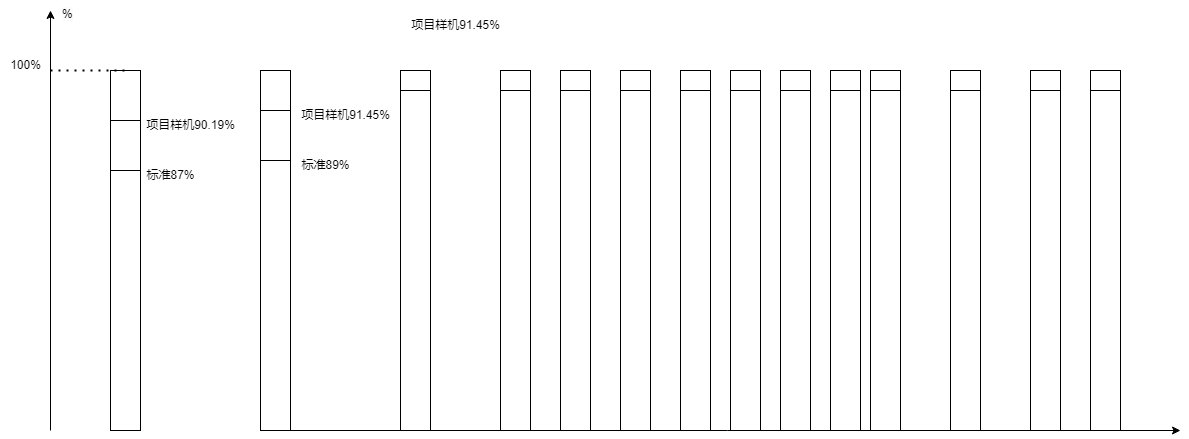

The diagram above was exported from draw.io. Its source (the exported page's mxGraphModel, read from the mxfile embedded in the PNG):
<mxGraphModel dx="743" dy="628" grid="1" gridSize="10" guides="1" tooltips="1" connect="1" arrows="1" fold="1" page="1" pageScale="1" pageWidth="1100" pageHeight="850" math="0" shadow="0">
  <root>
    <mxCell id="0" />
    <mxCell id="1" parent="0" />
    <mxCell id="-1B2RDHtZwVAYFl_EsTt-1" value="" style="endArrow=classic;html=1;rounded=0;" edge="1" parent="1">
      <mxGeometry width="50" height="50" relative="1" as="geometry">
        <mxPoint x="130" y="580" as="sourcePoint" />
        <mxPoint x="130" y="160" as="targetPoint" />
      </mxGeometry>
    </mxCell>
    <mxCell id="-1B2RDHtZwVAYFl_EsTt-2" value="" style="endArrow=classic;html=1;rounded=0;" edge="1" parent="1">
      <mxGeometry width="50" height="50" relative="1" as="geometry">
        <mxPoint x="360" y="580" as="sourcePoint" />
        <mxPoint x="1260" y="580" as="targetPoint" />
      </mxGeometry>
    </mxCell>
    <mxCell id="-1B2RDHtZwVAYFl_EsTt-5" value="" style="endArrow=none;html=1;rounded=0;" edge="1" parent="1" target="-1B2RDHtZwVAYFl_EsTt-3">
      <mxGeometry width="50" height="50" relative="1" as="geometry">
        <mxPoint x="190" y="410" as="sourcePoint" />
        <mxPoint x="240" y="360" as="targetPoint" />
      </mxGeometry>
    </mxCell>
    <mxCell id="-1B2RDHtZwVAYFl_EsTt-3" value="" style="rounded=0;whiteSpace=wrap;html=1;" vertex="1" parent="1">
      <mxGeometry x="190" y="320" width="30" height="260" as="geometry" />
    </mxCell>
    <mxCell id="-1B2RDHtZwVAYFl_EsTt-6" value="" style="rounded=0;whiteSpace=wrap;html=1;" vertex="1" parent="1">
      <mxGeometry x="190" y="260" width="30" height="60" as="geometry" />
    </mxCell>
    <mxCell id="-1B2RDHtZwVAYFl_EsTt-7" value="" style="rounded=0;whiteSpace=wrap;html=1;" vertex="1" parent="1">
      <mxGeometry x="190" y="220" width="30" height="50" as="geometry" />
    </mxCell>
    <mxCell id="-1B2RDHtZwVAYFl_EsTt-8" value="" style="endArrow=none;dashed=1;html=1;dashPattern=1 3;strokeWidth=2;rounded=0;entryX=0.5;entryY=0;entryDx=0;entryDy=0;" edge="1" parent="1" target="-1B2RDHtZwVAYFl_EsTt-7">
      <mxGeometry width="50" height="50" relative="1" as="geometry">
        <mxPoint x="130" y="220" as="sourcePoint" />
        <mxPoint x="180" y="170" as="targetPoint" />
      </mxGeometry>
    </mxCell>
    <mxCell id="-1B2RDHtZwVAYFl_EsTt-9" value="100%" style="text;html=1;align=center;verticalAlign=middle;resizable=0;points=[];autosize=1;strokeColor=none;fillColor=none;" vertex="1" parent="1">
      <mxGeometry x="80" y="200" width="50" height="30" as="geometry" />
    </mxCell>
    <mxCell id="-1B2RDHtZwVAYFl_EsTt-10" value="&lt;span style=&quot;color: rgb(0, 0, 0); font-family: Helvetica; font-size: 12px; font-style: normal; font-variant-ligatures: normal; font-variant-caps: normal; font-weight: 400; letter-spacing: normal; orphans: 2; text-align: center; text-indent: 0px; text-transform: none; widows: 2; word-spacing: 0px; -webkit-text-stroke-width: 0px; background-color: rgb(251, 251, 251); text-decoration-thickness: initial; text-decoration-style: initial; text-decoration-color: initial; float: none; display: inline !important;&quot;&gt;%&lt;/span&gt;" style="text;whiteSpace=wrap;html=1;" vertex="1" parent="1">
      <mxGeometry x="140" y="150" width="40" height="40" as="geometry" />
    </mxCell>
    <mxCell id="-1B2RDHtZwVAYFl_EsTt-13" value="项目样机90.19%" style="text;html=1;align=center;verticalAlign=middle;resizable=0;points=[];autosize=1;strokeColor=none;fillColor=none;" vertex="1" parent="1">
      <mxGeometry x="215" y="260" width="110" height="30" as="geometry" />
    </mxCell>
    <mxCell id="-1B2RDHtZwVAYFl_EsTt-14" value="标准87%" style="text;html=1;align=center;verticalAlign=middle;resizable=0;points=[];autosize=1;strokeColor=none;fillColor=none;" vertex="1" parent="1">
      <mxGeometry x="215" y="310" width="70" height="30" as="geometry" />
    </mxCell>
    <mxCell id="-1B2RDHtZwVAYFl_EsTt-16" value="" style="endArrow=none;html=1;rounded=0;" edge="1" parent="1" target="-1B2RDHtZwVAYFl_EsTt-17">
      <mxGeometry width="50" height="50" relative="1" as="geometry">
        <mxPoint x="340" y="410" as="sourcePoint" />
        <mxPoint x="390" y="360" as="targetPoint" />
      </mxGeometry>
    </mxCell>
    <mxCell id="-1B2RDHtZwVAYFl_EsTt-17" value="" style="rounded=0;whiteSpace=wrap;html=1;" vertex="1" parent="1">
      <mxGeometry x="340" y="310" width="30" height="270" as="geometry" />
    </mxCell>
    <mxCell id="-1B2RDHtZwVAYFl_EsTt-18" value="" style="rounded=0;whiteSpace=wrap;html=1;" vertex="1" parent="1">
      <mxGeometry x="340" y="260" width="30" height="50" as="geometry" />
    </mxCell>
    <mxCell id="-1B2RDHtZwVAYFl_EsTt-19" value="" style="rounded=0;whiteSpace=wrap;html=1;" vertex="1" parent="1">
      <mxGeometry x="340" y="220" width="30" height="40" as="geometry" />
    </mxCell>
    <mxCell id="-1B2RDHtZwVAYFl_EsTt-21" value="项目样机91.45%" style="text;html=1;align=center;verticalAlign=middle;resizable=0;points=[];autosize=1;strokeColor=none;fillColor=none;" vertex="1" parent="1">
      <mxGeometry x="370" y="250" width="110" height="30" as="geometry" />
    </mxCell>
    <mxCell id="-1B2RDHtZwVAYFl_EsTt-22" value="标准89%" style="text;html=1;align=center;verticalAlign=middle;resizable=0;points=[];autosize=1;strokeColor=none;fillColor=none;" vertex="1" parent="1">
      <mxGeometry x="370" y="300" width="70" height="30" as="geometry" />
    </mxCell>
    <mxCell id="-1B2RDHtZwVAYFl_EsTt-26" value="" style="endArrow=none;html=1;rounded=0;" edge="1" parent="1" target="-1B2RDHtZwVAYFl_EsTt-27">
      <mxGeometry width="50" height="50" relative="1" as="geometry">
        <mxPoint x="480" y="410" as="sourcePoint" />
        <mxPoint x="530" y="360" as="targetPoint" />
      </mxGeometry>
    </mxCell>
    <mxCell id="-1B2RDHtZwVAYFl_EsTt-27" value="" style="rounded=0;whiteSpace=wrap;html=1;" vertex="1" parent="1">
      <mxGeometry x="480" y="240" width="30" height="340" as="geometry" />
    </mxCell>
    <mxCell id="-1B2RDHtZwVAYFl_EsTt-29" value="" style="rounded=0;whiteSpace=wrap;html=1;" vertex="1" parent="1">
      <mxGeometry x="480" y="220" width="30" height="20" as="geometry" />
    </mxCell>
    <mxCell id="-1B2RDHtZwVAYFl_EsTt-30" value="项目样机91.45%" style="text;html=1;align=center;verticalAlign=middle;resizable=0;points=[];autosize=1;strokeColor=none;fillColor=none;" vertex="1" parent="1">
      <mxGeometry x="480" y="160" width="110" height="30" as="geometry" />
    </mxCell>
    <mxCell id="-1B2RDHtZwVAYFl_EsTt-33" value="" style="endArrow=none;html=1;rounded=0;" edge="1" parent="1" target="-1B2RDHtZwVAYFl_EsTt-34">
      <mxGeometry width="50" height="50" relative="1" as="geometry">
        <mxPoint x="1030" y="410" as="sourcePoint" />
        <mxPoint x="1080" y="360" as="targetPoint" />
      </mxGeometry>
    </mxCell>
    <mxCell id="-1B2RDHtZwVAYFl_EsTt-34" value="" style="rounded=0;whiteSpace=wrap;html=1;" vertex="1" parent="1">
      <mxGeometry x="1030" y="240" width="30" height="340" as="geometry" />
    </mxCell>
    <mxCell id="-1B2RDHtZwVAYFl_EsTt-35" value="" style="rounded=0;whiteSpace=wrap;html=1;" vertex="1" parent="1">
      <mxGeometry x="1030" y="220" width="30" height="20" as="geometry" />
    </mxCell>
    <mxCell id="-1B2RDHtZwVAYFl_EsTt-37" value="" style="rounded=0;whiteSpace=wrap;html=1;" vertex="1" parent="1">
      <mxGeometry x="1110" y="240" width="30" height="340" as="geometry" />
    </mxCell>
    <mxCell id="-1B2RDHtZwVAYFl_EsTt-38" value="" style="rounded=0;whiteSpace=wrap;html=1;" vertex="1" parent="1">
      <mxGeometry x="1110" y="220" width="30" height="20" as="geometry" />
    </mxCell>
    <mxCell id="-1B2RDHtZwVAYFl_EsTt-40" value="" style="rounded=0;whiteSpace=wrap;html=1;" vertex="1" parent="1">
      <mxGeometry x="1170" y="240" width="30" height="340" as="geometry" />
    </mxCell>
    <mxCell id="-1B2RDHtZwVAYFl_EsTt-41" value="" style="rounded=0;whiteSpace=wrap;html=1;" vertex="1" parent="1">
      <mxGeometry x="1170" y="220" width="30" height="20" as="geometry" />
    </mxCell>
    <mxCell id="-1B2RDHtZwVAYFl_EsTt-42" value="" style="endArrow=none;html=1;rounded=0;" edge="1" parent="1" target="-1B2RDHtZwVAYFl_EsTt-43">
      <mxGeometry width="50" height="50" relative="1" as="geometry">
        <mxPoint x="910" y="410" as="sourcePoint" />
        <mxPoint x="960" y="360" as="targetPoint" />
      </mxGeometry>
    </mxCell>
    <mxCell id="-1B2RDHtZwVAYFl_EsTt-43" value="" style="rounded=0;whiteSpace=wrap;html=1;" vertex="1" parent="1">
      <mxGeometry x="910" y="240" width="30" height="340" as="geometry" />
    </mxCell>
    <mxCell id="-1B2RDHtZwVAYFl_EsTt-44" value="" style="rounded=0;whiteSpace=wrap;html=1;" vertex="1" parent="1">
      <mxGeometry x="910" y="220" width="30" height="20" as="geometry" />
    </mxCell>
    <mxCell id="-1B2RDHtZwVAYFl_EsTt-45" value="" style="endArrow=none;html=1;rounded=0;" edge="1" parent="1" target="-1B2RDHtZwVAYFl_EsTt-46">
      <mxGeometry width="50" height="50" relative="1" as="geometry">
        <mxPoint x="860" y="410" as="sourcePoint" />
        <mxPoint x="910" y="360" as="targetPoint" />
      </mxGeometry>
    </mxCell>
    <mxCell id="-1B2RDHtZwVAYFl_EsTt-46" value="" style="rounded=0;whiteSpace=wrap;html=1;" vertex="1" parent="1">
      <mxGeometry x="860" y="240" width="30" height="340" as="geometry" />
    </mxCell>
    <mxCell id="-1B2RDHtZwVAYFl_EsTt-47" value="" style="rounded=0;whiteSpace=wrap;html=1;" vertex="1" parent="1">
      <mxGeometry x="860" y="220" width="30" height="20" as="geometry" />
    </mxCell>
    <mxCell id="-1B2RDHtZwVAYFl_EsTt-48" value="" style="endArrow=none;html=1;rounded=0;startArrow=none;" edge="1" parent="1" target="-1B2RDHtZwVAYFl_EsTt-49" source="-1B2RDHtZwVAYFl_EsTt-50">
      <mxGeometry width="50" height="50" relative="1" as="geometry">
        <mxPoint x="830" y="30" as="sourcePoint" />
        <mxPoint x="880" y="-20" as="targetPoint" />
      </mxGeometry>
    </mxCell>
    <mxCell id="-1B2RDHtZwVAYFl_EsTt-49" value="" style="rounded=0;whiteSpace=wrap;html=1;" vertex="1" parent="1">
      <mxGeometry x="810" y="240" width="30" height="340" as="geometry" />
    </mxCell>
    <mxCell id="-1B2RDHtZwVAYFl_EsTt-51" value="" style="endArrow=none;html=1;rounded=0;" edge="1" parent="1" target="-1B2RDHtZwVAYFl_EsTt-52">
      <mxGeometry width="50" height="50" relative="1" as="geometry">
        <mxPoint x="950" y="410" as="sourcePoint" />
        <mxPoint x="1000" y="360" as="targetPoint" />
      </mxGeometry>
    </mxCell>
    <mxCell id="-1B2RDHtZwVAYFl_EsTt-52" value="" style="rounded=0;whiteSpace=wrap;html=1;" vertex="1" parent="1">
      <mxGeometry x="950" y="240" width="30" height="340" as="geometry" />
    </mxCell>
    <mxCell id="-1B2RDHtZwVAYFl_EsTt-53" value="" style="rounded=0;whiteSpace=wrap;html=1;" vertex="1" parent="1">
      <mxGeometry x="950" y="220" width="30" height="20" as="geometry" />
    </mxCell>
    <mxCell id="-1B2RDHtZwVAYFl_EsTt-54" value="" style="endArrow=none;html=1;rounded=0;" edge="1" parent="1" target="-1B2RDHtZwVAYFl_EsTt-55">
      <mxGeometry width="50" height="50" relative="1" as="geometry">
        <mxPoint x="760" y="410" as="sourcePoint" />
        <mxPoint x="810" y="360" as="targetPoint" />
      </mxGeometry>
    </mxCell>
    <mxCell id="-1B2RDHtZwVAYFl_EsTt-55" value="" style="rounded=0;whiteSpace=wrap;html=1;" vertex="1" parent="1">
      <mxGeometry x="760" y="240" width="30" height="340" as="geometry" />
    </mxCell>
    <mxCell id="-1B2RDHtZwVAYFl_EsTt-56" value="" style="rounded=0;whiteSpace=wrap;html=1;" vertex="1" parent="1">
      <mxGeometry x="760" y="220" width="30" height="20" as="geometry" />
    </mxCell>
    <mxCell id="-1B2RDHtZwVAYFl_EsTt-58" value="" style="rounded=0;whiteSpace=wrap;html=1;" vertex="1" parent="1">
      <mxGeometry x="700" y="240" width="30" height="340" as="geometry" />
    </mxCell>
    <mxCell id="-1B2RDHtZwVAYFl_EsTt-59" value="" style="rounded=0;whiteSpace=wrap;html=1;" vertex="1" parent="1">
      <mxGeometry x="700" y="220" width="30" height="20" as="geometry" />
    </mxCell>
    <mxCell id="-1B2RDHtZwVAYFl_EsTt-60" value="" style="endArrow=none;html=1;rounded=0;" edge="1" parent="1" target="-1B2RDHtZwVAYFl_EsTt-61">
      <mxGeometry width="50" height="50" relative="1" as="geometry">
        <mxPoint x="640" y="410" as="sourcePoint" />
        <mxPoint x="690" y="360" as="targetPoint" />
      </mxGeometry>
    </mxCell>
    <mxCell id="-1B2RDHtZwVAYFl_EsTt-61" value="" style="rounded=0;whiteSpace=wrap;html=1;" vertex="1" parent="1">
      <mxGeometry x="640" y="240" width="30" height="340" as="geometry" />
    </mxCell>
    <mxCell id="-1B2RDHtZwVAYFl_EsTt-62" value="" style="rounded=0;whiteSpace=wrap;html=1;" vertex="1" parent="1">
      <mxGeometry x="640" y="220" width="30" height="20" as="geometry" />
    </mxCell>
    <mxCell id="-1B2RDHtZwVAYFl_EsTt-64" value="" style="rounded=0;whiteSpace=wrap;html=1;" vertex="1" parent="1">
      <mxGeometry x="580" y="240" width="30" height="340" as="geometry" />
    </mxCell>
    <mxCell id="-1B2RDHtZwVAYFl_EsTt-65" value="" style="rounded=0;whiteSpace=wrap;html=1;" vertex="1" parent="1">
      <mxGeometry x="580" y="220" width="30" height="20" as="geometry" />
    </mxCell>
    <mxCell id="-1B2RDHtZwVAYFl_EsTt-50" value="" style="rounded=0;whiteSpace=wrap;html=1;" vertex="1" parent="1">
      <mxGeometry x="810" y="220" width="30" height="20" as="geometry" />
    </mxCell>
  </root>
</mxGraphModel>